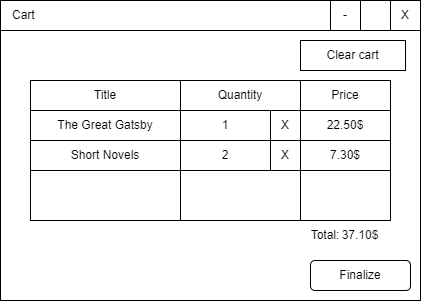

The diagram above was exported from draw.io. Its source (the exported page's mxGraphModel, read from the mxfile embedded in the PNG):
<mxGraphModel dx="1050" dy="629" grid="1" gridSize="10" guides="1" tooltips="1" connect="1" arrows="1" fold="1" page="1" pageScale="1" pageWidth="850" pageHeight="1100" math="0" shadow="0">
  <root>
    <mxCell id="0" />
    <mxCell id="1" parent="0" />
    <mxCell id="Xj9T8-HhXF-XUiV4OEcW-1" value="" style="rounded=0;whiteSpace=wrap;html=1;" vertex="1" parent="1">
      <mxGeometry x="140" y="160" width="420" height="300" as="geometry" />
    </mxCell>
    <mxCell id="Xj9T8-HhXF-XUiV4OEcW-2" value="Cart" style="rounded=0;whiteSpace=wrap;html=1;align=left;spacingLeft=10;" vertex="1" parent="1">
      <mxGeometry x="140" y="160" width="400" height="30" as="geometry" />
    </mxCell>
    <mxCell id="Xj9T8-HhXF-XUiV4OEcW-3" value="X" style="rounded=0;whiteSpace=wrap;html=1;" vertex="1" parent="1">
      <mxGeometry x="530" y="160" width="30" height="30" as="geometry" />
    </mxCell>
    <mxCell id="Xj9T8-HhXF-XUiV4OEcW-4" value="-" style="rounded=0;whiteSpace=wrap;html=1;" vertex="1" parent="1">
      <mxGeometry x="470" y="160" width="30" height="30" as="geometry" />
    </mxCell>
    <mxCell id="Xj9T8-HhXF-XUiV4OEcW-10" style="edgeStyle=orthogonalEdgeStyle;rounded=0;orthogonalLoop=1;jettySize=auto;html=1;exitX=0.5;exitY=1;exitDx=0;exitDy=0;" edge="1" parent="1">
      <mxGeometry relative="1" as="geometry">
        <mxPoint x="390" y="300" as="sourcePoint" />
        <mxPoint x="390" y="300" as="targetPoint" />
      </mxGeometry>
    </mxCell>
    <mxCell id="Xj9T8-HhXF-XUiV4OEcW-16" value="Finalize" style="rounded=1;whiteSpace=wrap;html=1;" vertex="1" parent="1">
      <mxGeometry x="450" y="420" width="100" height="30" as="geometry" />
    </mxCell>
    <mxCell id="Xj9T8-HhXF-XUiV4OEcW-17" value="" style="rounded=0;whiteSpace=wrap;html=1;" vertex="1" parent="1">
      <mxGeometry x="170" y="240" width="340" height="140" as="geometry" />
    </mxCell>
    <mxCell id="Xj9T8-HhXF-XUiV4OEcW-19" value="Title" style="rounded=0;whiteSpace=wrap;html=1;" vertex="1" parent="1">
      <mxGeometry x="170" y="240" width="150" height="30" as="geometry" />
    </mxCell>
    <mxCell id="Xj9T8-HhXF-XUiV4OEcW-20" value="Quantity" style="rounded=0;whiteSpace=wrap;html=1;" vertex="1" parent="1">
      <mxGeometry x="320" y="240" width="120" height="30" as="geometry" />
    </mxCell>
    <mxCell id="Xj9T8-HhXF-XUiV4OEcW-21" value="Price" style="rounded=0;whiteSpace=wrap;html=1;" vertex="1" parent="1">
      <mxGeometry x="440" y="240" width="90" height="30" as="geometry" />
    </mxCell>
    <mxCell id="Xj9T8-HhXF-XUiV4OEcW-25" value="" style="rounded=0;whiteSpace=wrap;html=1;" vertex="1" parent="1">
      <mxGeometry x="170" y="270" width="160" height="110" as="geometry" />
    </mxCell>
    <mxCell id="Xj9T8-HhXF-XUiV4OEcW-26" value="" style="rounded=0;whiteSpace=wrap;html=1;" vertex="1" parent="1">
      <mxGeometry x="320" y="270" width="120" height="110" as="geometry" />
    </mxCell>
    <mxCell id="Xj9T8-HhXF-XUiV4OEcW-27" value="" style="rounded=0;whiteSpace=wrap;html=1;" vertex="1" parent="1">
      <mxGeometry x="440" y="270" width="90" height="110" as="geometry" />
    </mxCell>
    <mxCell id="Xj9T8-HhXF-XUiV4OEcW-28" value="Total:" style="text;html=1;align=center;verticalAlign=middle;whiteSpace=wrap;rounded=0;" vertex="1" parent="1">
      <mxGeometry x="435" y="380" width="60" height="30" as="geometry" />
    </mxCell>
    <mxCell id="Xj9T8-HhXF-XUiV4OEcW-29" value="&lt;font style=&quot;&quot;&gt;37.10&lt;/font&gt;$" style="text;html=1;align=center;verticalAlign=middle;whiteSpace=wrap;rounded=0;fontColor=default;labelBackgroundColor=none;" vertex="1" parent="1">
      <mxGeometry x="470" y="380" width="60" height="30" as="geometry" />
    </mxCell>
    <mxCell id="Xj9T8-HhXF-XUiV4OEcW-30" value="The Great Gatsby" style="rounded=0;whiteSpace=wrap;html=1;" vertex="1" parent="1">
      <mxGeometry x="170" y="270" width="150" height="30" as="geometry" />
    </mxCell>
    <mxCell id="Xj9T8-HhXF-XUiV4OEcW-31" value="1" style="rounded=0;whiteSpace=wrap;html=1;" vertex="1" parent="1">
      <mxGeometry x="320" y="270" width="90" height="30" as="geometry" />
    </mxCell>
    <mxCell id="Xj9T8-HhXF-XUiV4OEcW-32" value="22.50$" style="rounded=0;whiteSpace=wrap;html=1;" vertex="1" parent="1">
      <mxGeometry x="440" y="270" width="90" height="30" as="geometry" />
    </mxCell>
    <mxCell id="Xj9T8-HhXF-XUiV4OEcW-33" value="Clear cart" style="rounded=0;whiteSpace=wrap;html=1;" vertex="1" parent="1">
      <mxGeometry x="440" y="200" width="105" height="30" as="geometry" />
    </mxCell>
    <mxCell id="Xj9T8-HhXF-XUiV4OEcW-24" value="X" style="rounded=0;whiteSpace=wrap;html=1;" vertex="1" parent="1">
      <mxGeometry x="410" y="270" width="30" height="30" as="geometry" />
    </mxCell>
    <mxCell id="Xj9T8-HhXF-XUiV4OEcW-34" style="edgeStyle=orthogonalEdgeStyle;rounded=0;orthogonalLoop=1;jettySize=auto;html=1;exitX=0.5;exitY=1;exitDx=0;exitDy=0;" edge="1" parent="1" source="Xj9T8-HhXF-XUiV4OEcW-30" target="Xj9T8-HhXF-XUiV4OEcW-30">
      <mxGeometry relative="1" as="geometry" />
    </mxCell>
    <mxCell id="Xj9T8-HhXF-XUiV4OEcW-35" value="Short Novels" style="rounded=0;whiteSpace=wrap;html=1;" vertex="1" parent="1">
      <mxGeometry x="170" y="300" width="150" height="30" as="geometry" />
    </mxCell>
    <mxCell id="Xj9T8-HhXF-XUiV4OEcW-36" value="2" style="rounded=0;whiteSpace=wrap;html=1;" vertex="1" parent="1">
      <mxGeometry x="320" y="300" width="90" height="30" as="geometry" />
    </mxCell>
    <mxCell id="Xj9T8-HhXF-XUiV4OEcW-37" value="7.30$" style="rounded=0;whiteSpace=wrap;html=1;" vertex="1" parent="1">
      <mxGeometry x="440" y="300" width="90" height="30" as="geometry" />
    </mxCell>
    <mxCell id="Xj9T8-HhXF-XUiV4OEcW-38" value="X" style="rounded=0;whiteSpace=wrap;html=1;" vertex="1" parent="1">
      <mxGeometry x="410" y="300" width="30" height="30" as="geometry" />
    </mxCell>
  </root>
</mxGraphModel>